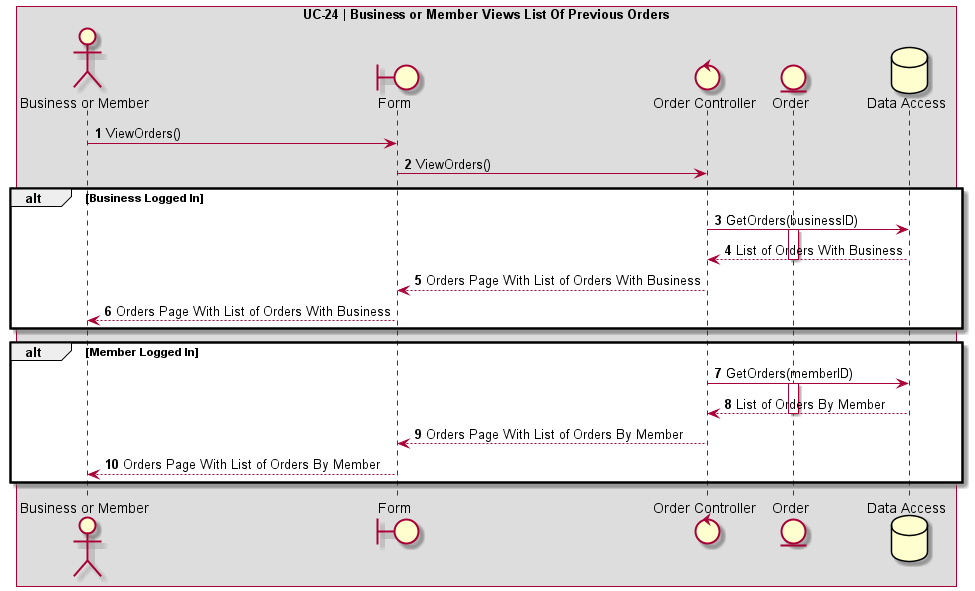

The diagram above was rendered by PlantUML. Its source (embedded in the PNG):
@startuml UC-24 | Business or Member Views List Of Previous Orders

' Formatting
Autonumber
skinparam BoxPadding 10
skinparam ParticipantPadding 10
box "UC-24 | Business or Member Views List Of Previous Orders"

' Actors
actor User as "Business or Member"
boundary Form
control OrderController as "Order Controller"
entity Order as "Order"
database DB as "Data Access"

' Code
User -> Form: ViewOrders()
Form -> OrderController: ViewOrders()

alt Business Logged In
    OrderController -> DB: GetOrders(businessID)
    activate Order
    DB --> OrderController: List of Orders With Business
    deactivate Order

    OrderController --> Form: Orders Page With List of Orders With Business
    Form --> User: Orders Page With List of Orders With Business
end

alt Member Logged In
    OrderController -> DB: GetOrders(memberID)
    activate Order
    DB --> OrderController: List of Orders By Member
    deactivate Order

    OrderController --> Form: Orders Page With List of Orders By Member
    Form --> User: Orders Page With List of Orders By Member
end


@enduml